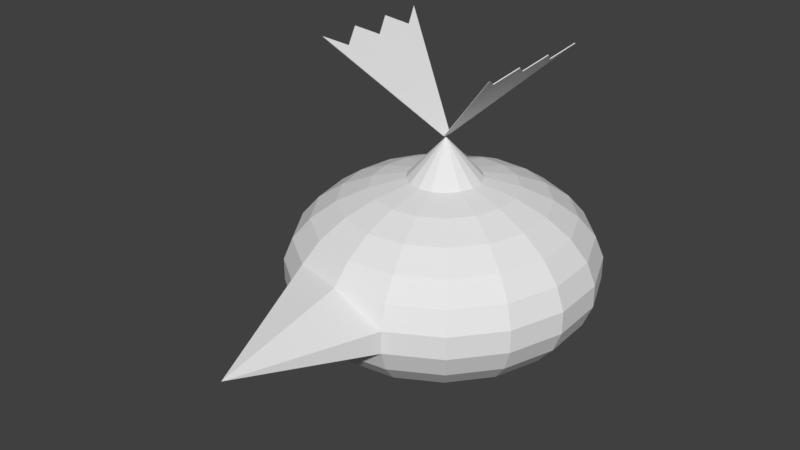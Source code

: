 # Source: Blorp.blend  (saved by Blender 2.77.0; exported with 4.5.12 LTS)
import bpy
from mathutils import Matrix  # noqa: F401  (used for matrix-valued properties, if any)

bpy.ops.wm.read_factory_settings(use_empty=True)
scene = bpy.context.scene
scene.name = 'Scene'

# ---- collections
col_collection_1 = bpy.data.collections.new('Collection 1'); scene.collection.children.link(col_collection_1)

# ---- images (referenced by path relative to the original .blend; pixels are not part of the script)
import os
ASSET_DIR = os.environ.get("B2B_ASSET_DIR", "")  # directory of the original .blend (textures are referenced by path, not embedded)
HERE = os.path.dirname(os.path.abspath(__file__))  # packed textures are extracted next to this script under _unpacked/

def load_image(name, relpath, width, height, colorspace="sRGB"):
    """Load a texture the original file referenced (path relative to the .blend, or extracted next to this script)."""
    p = next((c for c in (os.path.join(HERE, relpath), os.path.join(ASSET_DIR, relpath)) if relpath and os.path.exists(c)), "")
    if p:
        img = bpy.data.images.load(p, check_existing=True)
        img.name = name
    else:  # same state as the original file: an image datablock whose file is absent (Cycles renders it pink)
        img = bpy.data.images.new(name, width, height)
        img.source = "FILE"
        img.filepath = "//" + (relpath or name)
    img.colorspace_settings.name = colorspace
    return img
img_blorptexture = load_image('BlorpTexture', 'BlorpTexture.png', 1024, 1024, 'sRGB')

# ---- materials (node trees are filled in below, after node groups)
mat_blorp = bpy.data.materials.new('Blorp')
mat_blorp.alpha_threshold = 0.0
mat_blorp.roughness = 0.5

# ---- material node trees
mat_blorp.use_nodes = True; mat_blorp.node_tree.nodes.clear()
_N = mat_blorp.node_tree.nodes; _L = mat_blorp.node_tree.links
n0 = _N.new('ShaderNodeOutputMaterial'); n0.name = 'Material Output'; n0.location = (300, 300)
n1 = _N.new('ShaderNodeBsdfDiffuse'); n1.name = 'Diffuse BSDF'; n1.location = (10, 300)
n2 = _N.new('ShaderNodeTexImage'); n2.name = 'Image Texture'; n2.location = (-189, 359)
n2.width = 140
n2.image = img_blorptexture
_L.new(n1.outputs[0], n0.inputs[0])
n0.is_active_output = True

# ---- world
world_world = bpy.data.worlds.new('World'); scene.world = world_world
world_world.color = (0.05088, 0.05088, 0.05088)
world_world.use_sun_shadow = False
world_world.sun_shadow_jitter_overblur = 0.0
world_world.cycles.sampling_method = 'MANUAL'

# ---- meshes
me_sphere_002 = bpy.data.meshes.new('Sphere.002')
me_sphere_002.from_pydata([(6.792e-06, -0.005685, -0.002316), (6.792e-06, -0.005685, -6.199e-05), (6.792e-06, 0.02331, -0.002316), (6.792e-06, 0.02331, -6.199e-05), (0.4066, -0.1981, -0.002316), (0.4066, -0.1981, -6.199e-05), (0.4066, 0.2072, -0.002316), (0.4066, 0.2072, -6.199e-05), (0.3566, 0.1397, -6.199e-05), (0.4066, 0.07214, -6.199e-05), (0.3566, 0.004594, -6.199e-05), (0.4066, -0.06295, -6.199e-05), (0.3566, -0.1305, -6.199e-05), (0.3566, -0.1305, -0.002316), (0.4066, -0.06295, -0.002316), (0.3566, 0.004594, -0.002316), (0.4066, 0.07214, -0.002316), (0.3566, 0.1397, -0.002316)], [], [(1, 3, 2, 0), (3, 7, 6, 2), (5, 1, 0, 4), (0, 2, 6, 17, 16, 15, 14, 13, 4), (5, 12, 11, 10, 9, 8, 7, 3, 1), (17, 6, 7, 8), (16, 17, 8, 9), (15, 16, 9, 10), (14, 15, 10, 11), (13, 14, 11, 12), (4, 13, 12, 5)])
_uv = me_sphere_002.uv_layers.new(name='UVMap')
_uv.uv.foreach_set('vector', [0.5402, 0.7165, 0.5402, 0.7298, 0.5391, 0.7298, 0.5391, 0.7165, 0.9453, 0.5607, 0.9453, 0.3781, 0.9465, 0.3781, 0.9465, 0.5607, 0.9432, 0.5831, 0.9432, 0.3782, 0.9442, 0.3781, 0.9442, 0.583, 0.8683, 0.7299, 0.8831, 0.7299, 0.9767, 0.9162, 0.9423, 0.8933, 0.9079, 0.9162, 0.8735, 0.8933, 0.8392, 0.9162, 0.8048, 0.8933, 0.7704, 0.9162, 0.7704, 0.9256, 0.736, 0.9027, 0.7016, 0.9256, 0.6673, 0.9027, 0.6329, 0.9256, 0.5985, 0.9027, 0.5641, 0.9256, 0.6577, 0.7394, 0.6725, 0.7394, 0.5356, 0.7165, 0.5356, 0.7536, 0.5345, 0.7536, 0.5345, 0.7165, 0.5391, 0.7165, 0.5391, 0.7407, 0.5379, 0.7407, 0.5379, 0.7165, 0.5345, 0.7165, 0.5345, 0.7536, 0.5333, 0.7536, 0.5333, 0.7165, 0.5368, 0.7165, 0.5368, 0.7407, 0.5356, 0.7407, 0.5356, 0.7165, 0.5333, 0.7165, 0.5333, 0.7536, 0.5322, 0.7536, 0.5322, 0.7165, 0.5368, 0.7407, 0.5368, 0.7165, 0.5379, 0.7165, 0.5379, 0.7407])
me_sphere_002.materials.append(mat_blorp)
me_sphere_002.use_remesh_preserve_volume = False
me_sphere_002.use_remesh_preserve_attributes = False
me_sphere_002.use_mirror_vertex_groups = False
me_sphere_002.update()
me_sphere_001 = bpy.data.meshes.new('Sphere.001')
me_sphere_001.from_pydata([(-0.0004238, -0.005685, -6.199e-05), (-0.0004238, -0.005685, -0.002316), (-0.0004238, 0.02331, -6.199e-05), (-0.0004238, 0.02331, -0.002316), (-0.4071, -0.1981, -6.199e-05), (-0.4071, -0.1981, -0.002316), (-0.4071, 0.2072, -6.199e-05), (-0.4071, 0.2072, -0.002316), (-0.357, 0.1397, -0.002316), (-0.4071, 0.07214, -0.002316), (-0.357, 0.004594, -0.002316), (-0.4071, -0.06295, -0.002316), (-0.357, -0.1305, -0.002316), (-0.357, -0.1305, -6.199e-05), (-0.4071, -0.06295, -6.199e-05), (-0.357, 0.004594, -6.199e-05), (-0.4071, 0.07214, -6.199e-05), (-0.357, 0.1397, -6.199e-05)], [], [(1, 3, 2, 0), (3, 7, 6, 2), (5, 1, 0, 4), (0, 2, 6, 17, 16, 15, 14, 13, 4), (5, 12, 11, 10, 9, 8, 7, 3, 1), (17, 6, 7, 8), (16, 17, 8, 9), (15, 16, 9, 10), (14, 15, 10, 11), (13, 14, 11, 12), (4, 13, 12, 5)])
_uv = me_sphere_001.uv_layers.new(name='UVMap')
_uv.uv.foreach_set('vector', [0.9432, 0.7173, 0.9432, 0.7297, 0.942, 0.7297, 0.942, 0.7173, 0.9432, 0.3781, 0.9432, 0.5677, 0.942, 0.5677, 0.942, 0.3781, 0.9432, 0.5677, 0.9432, 0.7173, 0.942, 0.7173, 0.942, 0.5677, 0.3042, 0.6018, 0.3189, 0.6018, 0.4125, 0.788, 0.3782, 0.7651, 0.3438, 0.788, 0.3094, 0.7651, 0.275, 0.788, 0.2407, 0.7651, 0.2063, 0.788, 0.2063, 0.788, 0.1719, 0.7651, 0.1375, 0.788, 0.1031, 0.7651, 0.06876, 0.788, 0.03438, 0.7651, 0.0, 0.788, 0.09361, 0.6018, 0.1084, 0.6018, 0.9442, 0.4083, 0.9442, 0.3781, 0.9453, 0.3781, 0.9453, 0.4083, 0.9442, 0.44, 0.9442, 0.4083, 0.9453, 0.4083, 0.9453, 0.44, 0.9442, 0.4702, 0.9442, 0.44, 0.9453, 0.44, 0.9453, 0.4702, 0.9442, 0.5018, 0.9442, 0.4702, 0.9453, 0.4702, 0.9453, 0.5018, 0.9442, 0.532, 0.9442, 0.5018, 0.9453, 0.5018, 0.9453, 0.532, 0.9442, 0.5637, 0.9442, 0.532, 0.9453, 0.532, 0.9453, 0.5637])
me_sphere_001.materials.append(mat_blorp)
me_sphere_001.use_remesh_preserve_volume = False
me_sphere_001.use_remesh_preserve_attributes = False
me_sphere_001.use_mirror_vertex_groups = False
me_sphere_001.update()
me_sphere = bpy.data.meshes.new('Sphere')
me_sphere.from_pydata([(-0.116, -0.002244, 0.2819), (-0.3986, -0.01483, 0.1623), (-0.4529, -0.01725, 0.09899), (-0.4529, -0.01725, -0.1115), (-0.3986, -0.01483, -0.1748), (-0.2251, -0.007105, -0.269), (-0.116, -0.002244, -0.2944), (-0.1099, 0.04129, 0.2819), (-0.2134, 0.07743, 0.2565), (-0.3045, 0.1092, 0.2159), (-0.3779, 0.1349, 0.1623), (-0.4293, 0.1528, 0.09899), (-0.4558, 0.1621, 0.02952), (-0.4558, 0.1621, -0.04202), (-0.4293, 0.1528, -0.1115), (-0.3779, 0.1349, -0.1748), (-0.3045, 0.1092, -0.2284), (-0.2134, 0.07743, -0.269), (-0.1099, 0.04129, -0.2944), (-7.38e-05, 0.002916, -0.303), (-0.08909, 0.07964, 0.2819), (-0.1729, 0.1519, 0.2565), (-0.2467, 0.2155, 0.2159), (-0.3062, 0.2668, 0.1623), (-0.3479, 0.3027, 0.09899), (-0.3693, 0.3212, 0.02952), (-0.3693, 0.3212, -0.04202), (-0.3479, 0.3027, -0.1115), (-0.3062, 0.2668, -0.1748), (-0.2467, 0.2155, -0.2284), (-0.1729, 0.1519, -0.269), (-0.08909, 0.07964, -0.2944), (-0.05621, 0.1076, 0.2819), (-0.1091, 0.2063, 0.2565), (-0.1556, 0.2931, 0.2159), (-0.1931, 0.363, 0.1623), (-0.2194, 0.412, 0.09899), (-0.2329, 0.4373, 0.02952), (-0.2329, 0.4373, -0.04202), (-0.2194, 0.412, -0.1115), (-0.1931, 0.363, -0.1748), (-0.1556, 0.2931, -0.2284), (-0.1091, 0.2063, -0.269), (-0.05621, 0.1076, -0.2944), (-0.01575, 0.1215, 0.2819), (-0.03051, 0.2331, 0.2565), (-0.04351, 0.3314, 0.2159), (-0.05398, 0.4106, 0.1623), (-0.06131, 0.4661, 0.09899), (-0.06509, 0.4947, 0.02952), (-0.06509, 0.4947, -0.04202), (-0.06131, 0.4661, -0.1115), (-0.05398, 0.4106, -0.1748), (-0.04351, 0.3314, -0.2284), (-0.03051, 0.2331, -0.269), (-0.01575, 0.1215, -0.2944), (0.02683, 0.1193, 0.2819), (0.05217, 0.2289, 0.2565), (0.07447, 0.3254, 0.2159), (0.09244, 0.4032, 0.1623), (0.105, 0.4577, 0.09899), (0.1115, 0.4857, 0.02952), (0.1115, 0.4857, -0.04202), (0.105, 0.4577, -0.1115), (0.09244, 0.4032, -0.1748), (0.07447, 0.3254, -0.2284), (0.05217, 0.2289, -0.269), (0.02683, 0.1193, -0.2944), (0.06577, 0.1014, 0.2819), (0.1278, 0.1942, 0.2565), (0.1824, 0.2759, 0.2159), (0.2264, 0.3417, 0.1623), (0.2572, 0.3878, 0.09899), (0.2731, 0.4115, 0.02952), (0.2731, 0.4115, -0.04202), (0.2572, 0.3878, -0.1115), (0.2264, 0.3417, -0.1748), (0.1824, 0.2759, -0.2284), (0.1278, 0.1942, -0.269), (0.06577, 0.1014, -0.2944), (0.09582, 0.07024, 0.2819), (0.1861, 0.1336, 0.2565), (0.2657, 0.1895, 0.2159), (0.3297, 0.2344, 0.1623), (0.3746, 0.2659, 0.09899), (0.3977, 0.2822, 0.02952), (0.3977, 0.2822, -0.04202), (0.3746, 0.2659, -0.1115), (0.3297, 0.2344, -0.1748), (0.2657, 0.1895, -0.2284), (0.1861, 0.1336, -0.269), (0.09582, 0.07024, -0.2944), (0.1129, 0.02995, 0.2819), (0.2194, 0.05542, 0.2565), (0.313, 0.07784, 0.2159), (0.3885, 0.0959, 0.1623), (0.4414, 0.1086, 0.09899), (0.4687, 0.1151, 0.02952), (0.4687, 0.1151, -0.04202), (0.4414, 0.1086, -0.1115), (0.3885, 0.0959, -0.1748), (0.313, 0.07784, -0.2284), (0.2194, 0.05542, -0.269), (0.1129, 0.02995, -0.2944), (0.1148, -0.01398, 0.2819), (0.2229, -0.02989, 0.2565), (0.3181, -0.0439, 0.2159), (0.3948, -0.05518, 0.1623), (0.4486, -0.06309, 0.09899), (0.4763, -0.06716, 0.02952), (0.4763, -0.06716, -0.04202), (0.4486, -0.06309, -0.1115), (0.3948, -0.05518, -0.1748), (0.3181, -0.0439, -0.2284), (0.2229, -0.02989, -0.269), (0.1148, -0.01398, -0.2944), (0.1011, -0.05563, 0.2819), (0.1964, -0.1108, 0.2565), (0.2802, -0.1593, 0.2159), (0.3478, -0.1984, 0.1623), (0.3952, -0.2258, 0.09899), (0.4196, -0.2399, 0.02952), (0.4196, -0.2399, -0.04202), (0.3952, -0.2258, -0.1115), (0.3478, -0.1984, -0.1748), (0.2802, -0.1593, -0.2284), (0.1964, -0.1108, -0.269), (0.1011, -0.05563, -0.2944), (0.07376, -0.08937, 0.2819), (0.1433, -0.1763, 0.2565), (0.2045, -0.2528, 0.2159), (0.2538, -0.3145, 0.1623), (0.2884, -0.3577, 0.09899), (0.3062, -0.3799, 0.02952), (0.3062, -0.3799, -0.04202), (0.2884, -0.3577, -0.1115), (0.2538, -0.3145, -0.1748), (0.2045, -0.2528, -0.2284), (0.1433, -0.1763, -0.269), (0.07376, -0.08937, -0.2944), (0.03645, -0.1107, 0.2819), (0.07086, -0.2176, 0.2565), (0.1011, -0.3118, 0.2159), (0.1255, -0.3876, 0.1623), (0.1426, -0.4408, 0.09899), (0.1514, -0.4682, 0.02952), (0.1514, -0.4682, -0.04202), (0.1426, -0.4408, -0.1115), (0.1255, -0.3876, -0.1748), (0.1011, -0.3118, -0.2284), (0.07086, -0.2176, -0.269), (0.03645, -0.1107, -0.2944), (-0.005786, -0.1166, 0.2819), (-0.01117, -0.2292, 0.2565), (-0.0159, -0.3282, 0.2159), (-0.01972, -0.4081, 0.1623), (-0.02239, -0.464, 0.09899), (-0.006635, -0.9023, 0.02952), (-0.02377, -0.4928, -0.04202), (-0.02239, -0.464, -0.1115), (-0.01972, -0.4081, -0.1748), (-0.0159, -0.3282, -0.2284), (-0.01117, -0.2292, -0.269), (-0.005786, -0.1166, -0.2944), (-0.04725, -0.1064, 0.2819), (-0.09169, -0.2094, 0.2565), (-0.1308, -0.3, 0.2159), (-0.1623, -0.373, 0.1623), (-0.1844, -0.4242, 0.09899), (-0.1958, -0.4505, 0.02952), (-0.1958, -0.4505, -0.04202), (-0.1844, -0.4242, -0.1115), (-0.1623, -0.373, -0.1748), (-0.1308, -0.3, -0.2284), (-0.09169, -0.2094, -0.269), (-0.04725, -0.1064, -0.2944), (-0.08235, -0.08144, 0.2819), (-0.1598, -0.1609, 0.2565), (-0.228, -0.2308, 0.2159), (-0.283, -0.2872, 0.1623), (-0.3215, -0.3266, 0.09899), (-0.3414, -0.347, 0.02952), (-0.3414, -0.347, -0.04202), (-0.3215, -0.3266, -0.1115), (-0.283, -0.2872, -0.1748), (-0.228, -0.2308, -0.2284), (-0.1598, -0.1609, -0.269), (-0.08235, -0.08144, -0.2944), (-7.394e-05, 0.002916, 0.4087), (-0.1063, -0.04508, 0.2819), (-0.2064, -0.09029, 0.2565), (-0.2945, -0.1301, 0.2159), (-0.3655, -0.1621, 0.1623), (-0.4152, -0.1846, 0.09899), (-0.4408, -0.1962, 0.02952), (-0.4408, -0.1962, -0.04202), (-0.4152, -0.1846, -0.1115), (-0.3655, -0.1621, -0.1748), (-0.2945, -0.1301, -0.2284), (-0.2064, -0.09029, -0.269), (-0.1063, -0.04508, -0.2944), (-0.2251, -0.007105, 0.2565), (-0.3212, -0.01138, 0.2159), (-0.4808, -0.01849, 0.02952), (-0.4808, -0.01849, -0.04202), (-0.3212, -0.01138, -0.2284), (0.007159, -0.04781, 0.2867), (0.007159, -0.04781, 0.2978), (-0.008123, -0.04781, 0.2978), (-0.008123, -0.04781, 0.2867)], [(206, 207), (208, 209)], [(204, 203, 12, 13), (3, 204, 13, 14), (0, 188, 7), (4, 3, 14, 15), (201, 0, 7, 8), (205, 4, 15, 16), (202, 201, 8, 9), (5, 205, 16, 17), (1, 202, 9, 10), (6, 5, 17, 18), (2, 1, 10, 11), (19, 6, 18), (203, 2, 11, 12), (15, 14, 27, 28), (8, 7, 20, 21), (16, 15, 28, 29), (9, 8, 21, 22), (17, 16, 29, 30), (10, 9, 22, 23), (18, 17, 30, 31), (11, 10, 23, 24), (19, 18, 31), (12, 11, 24, 25), (13, 12, 25, 26), (14, 13, 26, 27), (7, 188, 20), (23, 22, 34, 35), (31, 30, 42, 43), (24, 23, 35, 36), (19, 31, 43), (25, 24, 36, 37), (26, 25, 37, 38), (27, 26, 38, 39), (20, 188, 32), (28, 27, 39, 40), (21, 20, 32, 33), (29, 28, 40, 41), (22, 21, 33, 34), (30, 29, 41, 42), (38, 37, 49, 50), (39, 38, 50, 51), (32, 188, 44), (40, 39, 51, 52), (33, 32, 44, 45), (41, 40, 52, 53), (34, 33, 45, 46), (42, 41, 53, 54), (35, 34, 46, 47), (43, 42, 54, 55), (36, 35, 47, 48), (19, 43, 55), (37, 36, 48, 49), (52, 51, 63, 64), (45, 44, 56, 57), (53, 52, 64, 65), (46, 45, 57, 58), (54, 53, 65, 66), (47, 46, 58, 59), (55, 54, 66, 67), (48, 47, 59, 60), (19, 55, 67), (49, 48, 60, 61), (50, 49, 61, 62), (51, 50, 62, 63), (44, 188, 56), (67, 66, 78, 79), (60, 59, 71, 72), (19, 67, 79), (61, 60, 72, 73), (62, 61, 73, 74), (63, 62, 74, 75), (56, 188, 68), (64, 63, 75, 76), (57, 56, 68, 69), (65, 64, 76, 77), (58, 57, 69, 70), (66, 65, 77, 78), (59, 58, 70, 71), (74, 73, 85, 86), (75, 74, 86, 87), (68, 188, 80), (76, 75, 87, 88), (69, 68, 80, 81), (77, 76, 88, 89), (70, 69, 81, 82), (78, 77, 89, 90), (71, 70, 82, 83), (79, 78, 90, 91), (72, 71, 83, 84), (19, 79, 91), (73, 72, 84, 85), (81, 80, 92, 93), (89, 88, 100, 101), (82, 81, 93, 94), (90, 89, 101, 102), (83, 82, 94, 95), (91, 90, 102, 103), (84, 83, 95, 96), (19, 91, 103), (85, 84, 96, 97), (86, 85, 97, 98), (87, 86, 98, 99), (80, 188, 92), (88, 87, 99, 100), (103, 102, 114, 115), (96, 95, 107, 108), (19, 103, 115), (97, 96, 108, 109), (98, 97, 109, 110), (99, 98, 110, 111), (92, 188, 104), (100, 99, 111, 112), (93, 92, 104, 105), (101, 100, 112, 113), (94, 93, 105, 106), (102, 101, 113, 114), (95, 94, 106, 107), (111, 110, 122, 123), (104, 188, 116), (112, 111, 123, 124), (105, 104, 116, 117), (113, 112, 124, 125), (106, 105, 117, 118), (114, 113, 125, 126), (107, 106, 118, 119), (115, 114, 126, 127), (108, 107, 119, 120), (19, 115, 127), (109, 108, 120, 121), (110, 109, 121, 122), (125, 124, 136, 137), (118, 117, 129, 130), (126, 125, 137, 138), (119, 118, 130, 131), (127, 126, 138, 139), (120, 119, 131, 132), (19, 127, 139), (121, 120, 132, 133), (122, 121, 133, 134), (123, 122, 134, 135), (116, 188, 128), (124, 123, 135, 136), (117, 116, 128, 129), (132, 131, 143, 144), (19, 139, 151), (133, 132, 144, 145), (134, 133, 145, 146), (135, 134, 146, 147), (128, 188, 140), (136, 135, 147, 148), (129, 128, 140, 141), (137, 136, 148, 149), (130, 129, 141, 142), (138, 137, 149, 150), (131, 130, 142, 143), (139, 138, 150, 151), (147, 146, 158, 159), (140, 188, 152), (148, 147, 159, 160), (141, 140, 152, 153), (149, 148, 160, 161), (142, 141, 153, 154), (150, 149, 161, 162), (143, 142, 154, 155), (151, 150, 162, 163), (144, 143, 155, 156), (19, 151, 163), (145, 144, 156, 157), (146, 145, 157, 158), (154, 153, 165, 166), (162, 161, 173, 174), (155, 154, 166, 167), (163, 162, 174, 175), (156, 155, 167, 168), (19, 163, 175), (157, 156, 168, 169), (158, 157, 169, 170), (159, 158, 170, 171), (152, 188, 164), (160, 159, 171, 172), (153, 152, 164, 165), (161, 160, 172, 173), (19, 175, 187), (169, 168, 180, 181), (170, 169, 181, 182), (171, 170, 182, 183), (164, 188, 176), (172, 171, 183, 184), (165, 164, 176, 177), (173, 172, 184, 185), (166, 165, 177, 178), (174, 173, 185, 186), (167, 166, 178, 179), (175, 174, 186, 187), (168, 167, 179, 180), (183, 182, 195, 196), (176, 188, 189), (184, 183, 196, 197), (177, 176, 189, 190), (185, 184, 197, 198), (178, 177, 190, 191), (186, 185, 198, 199), (179, 178, 191, 192), (187, 186, 199, 200), (180, 179, 192, 193), (19, 187, 200), (181, 180, 193, 194), (182, 181, 194, 195), (199, 198, 205, 5), (192, 191, 202, 1), (200, 199, 5, 6), (193, 192, 1, 2), (19, 200, 6), (194, 193, 2, 203), (195, 194, 203, 204), (196, 195, 204, 3), (189, 188, 0), (197, 196, 3, 4), (190, 189, 0, 201), (198, 197, 4, 205), (191, 190, 201, 202)])
_uv = me_sphere.uv_layers.new(name='UVMap')
_uv.uv.foreach_set('vector', [0.896, 0.1483, 0.9324, 0.1483, 0.9324, 0.2314, 0.896, 0.2314, 0.8606, 0.1493, 0.896, 0.1483, 0.896, 0.2314, 0.8606, 0.2275, 0.85, 0.3635, 0.8545, 0.3055, 0.8723, 0.3635, 0.8284, 0.1512, 0.8606, 0.1493, 0.8606, 0.2275, 0.8284, 0.2201, 0.1031, 0.3682, 0.1558, 0.3842, 0.1527, 0.4041, 0.09702, 0.4069, 0.7896, 0.1614, 0.8284, 0.1547, 0.8284, 0.2239, 0.7896, 0.2171, 0.05678, 0.3539, 0.1031, 0.3682, 0.09702, 0.4069, 0.04806, 0.4091, 0.7415, 0.1695, 0.7896, 0.1614, 0.7896, 0.2171, 0.7415, 0.2086, 0.01946, 0.3423, 0.05678, 0.3539, 0.04806, 0.4091, 0.008653, 0.4109, 0.6868, 0.1787, 0.7415, 0.1695, 0.7415, 0.2086, 0.6868, 0.1988, 0.9678, 0.1493, 1.0, 0.1512, 1.0, 0.2201, 0.9678, 0.2275, 0.6287, 0.1884, 0.6868, 0.1787, 0.6868, 0.1988, 0.9324, 0.1483, 0.9678, 0.1493, 0.9678, 0.2275, 0.9324, 0.2314, 0.8284, 0.2201, 0.8606, 0.2275, 0.8606, 0.2973, 0.8284, 0.2815, 0.09702, 0.4069, 0.1527, 0.4041, 0.1575, 0.4237, 0.1064, 0.4448, 0.7896, 0.2171, 0.8284, 0.2239, 0.8014, 0.2882, 0.7679, 0.269, 0.04806, 0.4091, 0.09702, 0.4069, 0.1064, 0.4448, 0.06149, 0.4632, 0.7415, 0.2086, 0.7896, 0.2171, 0.7679, 0.269, 0.7263, 0.2449, 0.008653, 0.4109, 0.04806, 0.4091, 0.06149, 0.4632, 0.02531, 0.478, 0.6868, 0.1988, 0.7415, 0.2086, 0.7263, 0.2449, 0.679, 0.2176, 0.9678, 0.2275, 1.0, 0.2201, 1.0, 0.2815, 0.9678, 0.2973, 0.6287, 0.1884, 0.6868, 0.1988, 0.679, 0.2176, 0.9324, 0.2314, 0.9678, 0.2275, 0.9678, 0.2973, 0.9324, 0.3055, 0.896, 0.2314, 0.9324, 0.2314, 0.9324, 0.3055, 0.896, 0.3055, 0.8606, 0.2275, 0.896, 0.2314, 0.896, 0.3055, 0.8606, 0.2973, 0.1527, 0.4041, 0.2116, 0.4019, 0.1575, 0.4237, 0.02531, 0.478, 0.06149, 0.4632, 0.09522, 0.5088, 0.06718, 0.5346, 0.679, 0.2176, 0.7263, 0.2449, 0.6979, 0.2736, 0.6643, 0.2323, 0.0, 0.4881, 0.02531, 0.478, 0.06718, 0.5346, 0.04757, 0.5525, 0.6287, 0.1884, 0.679, 0.2176, 0.6643, 0.2323, 0.838, 0.7299, 0.8026, 0.7198, 0.8026, 0.663, 0.838, 0.6697, 0.8744, 0.7299, 0.838, 0.7299, 0.838, 0.6697, 0.8744, 0.6697, 0.9098, 0.7198, 0.8744, 0.7299, 0.8744, 0.6697, 0.9098, 0.663, 0.1575, 0.4237, 0.2116, 0.4019, 0.1697, 0.4401, 0.8014, 0.2882, 0.8249, 0.3016, 0.7677, 0.3592, 0.7511, 0.339, 0.1064, 0.4448, 0.1575, 0.4237, 0.1697, 0.4401, 0.1301, 0.4767, 0.7679, 0.269, 0.8014, 0.2882, 0.7511, 0.339, 0.7274, 0.3099, 0.06149, 0.4632, 0.1064, 0.4448, 0.1301, 0.4767, 0.09522, 0.5088, 0.7263, 0.2449, 0.7679, 0.269, 0.7274, 0.3099, 0.6979, 0.2736, 0.8744, 0.6697, 0.838, 0.6697, 0.838, 0.594, 0.8744, 0.594, 0.9098, 0.663, 0.8744, 0.6697, 0.8744, 0.594, 0.9098, 0.5917, 0.47, 0.7745, 0.5008, 0.7165, 0.4903, 0.7745, 0.942, 0.6501, 0.9098, 0.663, 0.9098, 0.5917, 0.942, 0.5873, 0.1301, 0.4767, 0.1697, 0.4401, 0.1876, 0.4513, 0.1648, 0.4985, 0.7274, 0.3099, 0.7511, 0.339, 0.6843, 0.3693, 0.6735, 0.3343, 0.09522, 0.5088, 0.1301, 0.4767, 0.1648, 0.4985, 0.1447, 0.5399, 0.6979, 0.2736, 0.7274, 0.3099, 0.6735, 0.3343, 0.6601, 0.2907, 0.06718, 0.5346, 0.09522, 0.5088, 0.1447, 0.5399, 0.1286, 0.5731, 0.6643, 0.2323, 0.6979, 0.2736, 0.6601, 0.2907, 0.6449, 0.2411, 0.8026, 0.663, 0.7704, 0.6501, 0.7704, 0.5873, 0.8026, 0.5917, 0.6287, 0.1884, 0.6643, 0.2323, 0.6449, 0.2411, 0.838, 0.6697, 0.8026, 0.663, 0.8026, 0.5917, 0.838, 0.594, 0.942, 0.5873, 0.9098, 0.5917, 0.9098, 0.5154, 0.942, 0.5201, 0.1648, 0.4985, 0.1876, 0.4513, 0.2087, 0.4557, 0.2058, 0.507, 0.6735, 0.3343, 0.6843, 0.3693, 0.6099, 0.3751, 0.6136, 0.339, 0.1447, 0.5399, 0.1648, 0.4985, 0.2058, 0.507, 0.2033, 0.5521, 0.6601, 0.2907, 0.6735, 0.3343, 0.6136, 0.339, 0.6181, 0.294, 0.1286, 0.5731, 0.1447, 0.5399, 0.2033, 0.5521, 0.2013, 0.5882, 0.6449, 0.2411, 0.6601, 0.2907, 0.6181, 0.294, 0.6233, 0.2428, 0.8026, 0.5917, 0.7704, 0.5873, 0.7704, 0.5201, 0.8026, 0.5154, 0.6287, 0.1884, 0.6449, 0.2411, 0.6233, 0.2428, 0.838, 0.594, 0.8026, 0.5917, 0.8026, 0.5154, 0.838, 0.513, 0.8744, 0.594, 0.838, 0.594, 0.838, 0.513, 0.8744, 0.513, 0.9098, 0.5917, 0.8744, 0.594, 0.8744, 0.513, 0.9098, 0.5154, 0.4903, 0.7745, 0.5008, 0.7165, 0.512, 0.7745, 0.6233, 0.2428, 0.6181, 0.294, 0.5776, 0.283, 0.6024, 0.2372, 0.8026, 0.5154, 0.7704, 0.5201, 0.7704, 0.4577, 0.8026, 0.4445, 0.6287, 0.1884, 0.6233, 0.2428, 0.6024, 0.2372, 0.838, 0.513, 0.8026, 0.5154, 0.8026, 0.4445, 0.838, 0.4376, 0.8744, 0.513, 0.838, 0.513, 0.838, 0.4376, 0.8744, 0.4376, 0.9098, 0.5154, 0.8744, 0.513, 0.8744, 0.4376, 0.9098, 0.4445, 0.512, 0.7745, 0.5008, 0.7165, 0.5322, 0.7745, 0.942, 0.5201, 0.9098, 0.5154, 0.9098, 0.4445, 0.942, 0.4577, 0.2058, 0.507, 0.2087, 0.4557, 0.2303, 0.4527, 0.2477, 0.5012, 0.6136, 0.339, 0.6099, 0.3751, 0.5381, 0.3556, 0.5557, 0.3233, 0.2033, 0.5521, 0.2058, 0.507, 0.2477, 0.5012, 0.263, 0.5438, 0.6181, 0.294, 0.6136, 0.339, 0.5557, 0.3233, 0.5776, 0.283, 0.2013, 0.5882, 0.2033, 0.5521, 0.263, 0.5438, 0.2755, 0.578, 0.8744, 0.4376, 0.838, 0.4376, 0.838, 0.3781, 0.8744, 0.3781, 0.9098, 0.4445, 0.8744, 0.4376, 0.8744, 0.3781, 0.9098, 0.3884, 0.2303, 0.4527, 0.2116, 0.4019, 0.2493, 0.4428, 0.5381, 0.3556, 0.5258, 0.3781, 0.4581, 0.3302, 0.4785, 0.3134, 0.2477, 0.5012, 0.2303, 0.4527, 0.2493, 0.4428, 0.2847, 0.4819, 0.5557, 0.3233, 0.5381, 0.3556, 0.4785, 0.3134, 0.5077, 0.2893, 0.263, 0.5438, 0.2477, 0.5012, 0.2847, 0.4819, 0.3159, 0.5162, 0.5776, 0.283, 0.5557, 0.3233, 0.5077, 0.2893, 0.5439, 0.2592, 0.2755, 0.578, 0.263, 0.5438, 0.3159, 0.5162, 0.341, 0.5438, 0.6024, 0.2372, 0.5776, 0.283, 0.5439, 0.2592, 0.5851, 0.2249, 0.2842, 0.6018, 0.2755, 0.578, 0.341, 0.5438, 0.3587, 0.5629, 0.6287, 0.1884, 0.6024, 0.2372, 0.5851, 0.2249, 0.838, 0.4376, 0.8026, 0.4445, 0.8026, 0.3884, 0.838, 0.3781, 0.2847, 0.4819, 0.2493, 0.4428, 0.2633, 0.4272, 0.3119, 0.4517, 0.5077, 0.2893, 0.4785, 0.3134, 0.4392, 0.2543, 0.4761, 0.2416, 0.3159, 0.5162, 0.2847, 0.4819, 0.3119, 0.4517, 0.3547, 0.4731, 0.5439, 0.2592, 0.5077, 0.2893, 0.4761, 0.2416, 0.5217, 0.2258, 0.341, 0.5438, 0.3159, 0.5162, 0.3547, 0.4731, 0.3892, 0.4902, 0.5851, 0.2249, 0.5439, 0.2592, 0.5217, 0.2258, 0.5736, 0.2077, 0.3587, 0.5629, 0.341, 0.5438, 0.3892, 0.4902, 0.4134, 0.502, 0.6287, 0.1884, 0.5851, 0.2249, 0.5736, 0.2077, 0.6664, 0.7394, 0.631, 0.7286, 0.631, 0.6725, 0.6664, 0.6798, 0.7028, 0.7394, 0.6664, 0.7394, 0.6664, 0.6798, 0.7028, 0.6798, 0.7381, 0.7286, 0.7028, 0.7394, 0.7028, 0.6798, 0.7381, 0.6725, 0.2493, 0.4428, 0.2116, 0.4019, 0.2633, 0.4272, 0.4785, 0.3134, 0.4581, 0.3302, 0.4134, 0.263, 0.4392, 0.2543, 0.5736, 0.2077, 0.5217, 0.2258, 0.514, 0.1873, 0.5697, 0.1879, 0.631, 0.6725, 0.5988, 0.6583, 0.5988, 0.5949, 0.631, 0.6004, 0.6287, 0.1884, 0.5736, 0.2077, 0.5697, 0.1879, 0.6664, 0.6798, 0.631, 0.6725, 0.631, 0.6004, 0.6664, 0.6033, 0.7028, 0.6798, 0.6664, 0.6798, 0.6664, 0.6033, 0.7028, 0.6033, 0.7381, 0.6725, 0.7028, 0.6798, 0.7028, 0.6033, 0.7381, 0.6004, 0.47, 0.7165, 0.47, 0.782, 0.4518, 0.725, 0.7704, 0.6583, 0.7381, 0.6725, 0.7381, 0.6004, 0.7704, 0.5949, 0.3119, 0.4517, 0.2633, 0.4272, 0.2704, 0.4081, 0.3256, 0.4145, 0.4761, 0.2416, 0.4392, 0.2543, 0.4255, 0.1861, 0.465, 0.1867, 0.3547, 0.4731, 0.3119, 0.4517, 0.3256, 0.4145, 0.3742, 0.4201, 0.5217, 0.2258, 0.4761, 0.2416, 0.465, 0.1867, 0.514, 0.1873, 0.3892, 0.4902, 0.3547, 0.4731, 0.3742, 0.4201, 0.4134, 0.4244, 0.7381, 0.6004, 0.7028, 0.6033, 0.7028, 0.5201, 0.7381, 0.5221, 0.4518, 0.725, 0.47, 0.782, 0.4321, 0.7343, 0.7704, 0.5949, 0.7381, 0.6004, 0.7381, 0.5221, 0.7704, 0.5259, 0.3256, 0.4145, 0.2704, 0.4081, 0.2695, 0.388, 0.3239, 0.3756, 0.465, 0.1867, 0.4255, 0.1861, 0.4392, 0.1182, 0.4761, 0.132, 0.3742, 0.4201, 0.3256, 0.4145, 0.3239, 0.3756, 0.3718, 0.3645, 0.514, 0.1873, 0.465, 0.1867, 0.4761, 0.132, 0.5217, 0.1489, 0.4134, 0.4244, 0.3742, 0.4201, 0.3718, 0.3645, 0.4104, 0.3554, 0.5697, 0.1879, 0.514, 0.1873, 0.5217, 0.1489, 0.5736, 0.1681, 0.631, 0.6004, 0.5988, 0.5949, 0.5988, 0.5259, 0.631, 0.5221, 0.6287, 0.1884, 0.5697, 0.1879, 0.5736, 0.1681, 0.6664, 0.6033, 0.631, 0.6004, 0.631, 0.5221, 0.6664, 0.5201, 0.7028, 0.6033, 0.6664, 0.6033, 0.6664, 0.5201, 0.7028, 0.5201, 0.4761, 0.132, 0.4392, 0.1182, 0.4785, 0.05963, 0.5077, 0.08479, 0.3718, 0.3645, 0.3239, 0.3756, 0.3071, 0.34, 0.3478, 0.3138, 0.5217, 0.1489, 0.4761, 0.132, 0.5077, 0.08479, 0.5439, 0.1159, 0.4104, 0.3554, 0.3718, 0.3645, 0.3478, 0.3138, 0.3807, 0.2925, 0.5736, 0.1681, 0.5217, 0.1489, 0.5439, 0.1159, 0.5851, 0.1511, 0.631, 0.5221, 0.5988, 0.5259, 0.5988, 0.4608, 0.631, 0.4481, 0.6287, 0.1884, 0.5736, 0.1681, 0.5851, 0.1511, 0.6664, 0.5201, 0.631, 0.5221, 0.631, 0.4481, 0.6664, 0.4415, 0.7028, 0.5201, 0.6664, 0.5201, 0.6664, 0.4415, 0.7028, 0.4415, 0.7381, 0.5221, 0.7028, 0.5201, 0.7028, 0.4415, 0.7381, 0.4481, 0.4321, 0.7343, 0.47, 0.782, 0.4134, 0.7431, 0.7704, 0.5259, 0.7381, 0.5221, 0.7381, 0.4481, 0.7704, 0.4608, 0.3239, 0.3756, 0.2695, 0.388, 0.2609, 0.3697, 0.3071, 0.34, 0.4037, 0.2774, 0.3807, 0.2925, 0.3281, 0.2441, 0.344, 0.2225, 0.6287, 0.1884, 0.5851, 0.1511, 0.6024, 0.1391, 0.6664, 0.4415, 0.631, 0.4481, 0.631, 0.3884, 0.6664, 0.3781, 0.7028, 0.4415, 0.6664, 0.4415, 0.6664, 0.3781, 0.7028, 0.3781, 0.7381, 0.4481, 0.7028, 0.4415, 0.7028, 0.3781, 0.7381, 0.3884, 0.2609, 0.3697, 0.2116, 0.4019, 0.2456, 0.3557, 0.5988, 0.694, 0.564, 0.7165, 0.5354, 0.6663, 0.5736, 0.6498, 0.3071, 0.34, 0.2609, 0.3697, 0.2456, 0.3557, 0.2774, 0.3127, 0.5077, 0.08479, 0.4785, 0.05963, 0.5381, 0.01838, 0.5557, 0.05155, 0.3478, 0.3138, 0.3071, 0.34, 0.2774, 0.3127, 0.3055, 0.2748, 0.5439, 0.1159, 0.5077, 0.08479, 0.5557, 0.05155, 0.5776, 0.09258, 0.3807, 0.2925, 0.3478, 0.3138, 0.3055, 0.2748, 0.3281, 0.2441, 0.5851, 0.1511, 0.5439, 0.1159, 0.5776, 0.09258, 0.6024, 0.1391, 0.5354, 0.6663, 0.4986, 0.6753, 0.4789, 0.6034, 0.5168, 0.5986, 0.2456, 0.3557, 0.2116, 0.4019, 0.2257, 0.3477, 0.5736, 0.6498, 0.5354, 0.6663, 0.5168, 0.5986, 0.5572, 0.5902, 0.2774, 0.3127, 0.2456, 0.3557, 0.2257, 0.3477, 0.2389, 0.2973, 0.5557, 0.05155, 0.5381, 0.01838, 0.6099, 0.0, 0.6136, 0.03674, 0.3055, 0.2748, 0.2774, 0.3127, 0.2389, 0.2973, 0.2505, 0.2528, 0.5776, 0.09258, 0.5557, 0.05155, 0.6136, 0.03674, 0.6181, 0.0822, 0.3281, 0.2441, 0.3055, 0.2748, 0.2505, 0.2528, 0.2599, 0.2168, 0.6024, 0.1391, 0.5776, 0.09258, 0.6181, 0.0822, 0.6233, 0.1337, 0.344, 0.2225, 0.3281, 0.2441, 0.2599, 0.2168, 0.2665, 0.1915, 0.6287, 0.1884, 0.6024, 0.1391, 0.6233, 0.1337, 0.3523, 0.2111, 0.344, 0.2225, 0.2665, 0.1915, 0.3357, 0.0, 0.1692, 0.788, 0.1693, 0.7884, 0.1692, 1.0, 0.08964, 0.8261, 0.2505, 0.2528, 0.2389, 0.2973, 0.1967, 0.2959, 0.1903, 0.2508, 0.6181, 0.0822, 0.6136, 0.03674, 0.6735, 0.04235, 0.6601, 0.08614, 0.2599, 0.2168, 0.2505, 0.2528, 0.1903, 0.2508, 0.1852, 0.2143, 0.6233, 0.1337, 0.6181, 0.0822, 0.6601, 0.08614, 0.6449, 0.1358, 0.2665, 0.1915, 0.2599, 0.2168, 0.1852, 0.2143, 0.1817, 0.1886, 0.6287, 0.1884, 0.6233, 0.1337, 0.6449, 0.1358, 0.3357, 0.0, 0.2665, 0.1915, 0.1817, 0.1886, 0.1799, 0.1751, 0.08964, 0.8261, 0.1692, 1.0, 0.0001203, 0.8351, 0.0, 0.8348, 0.5168, 0.5986, 0.4789, 0.6034, 0.4725, 0.5227, 0.5107, 0.5226, 0.2257, 0.3477, 0.2116, 0.4019, 0.204, 0.347, 0.5572, 0.5902, 0.5168, 0.5986, 0.5107, 0.5226, 0.5519, 0.5233, 0.2389, 0.2973, 0.2257, 0.3477, 0.204, 0.347, 0.1967, 0.2959, 0.5978, 0.5789, 0.5572, 0.5902, 0.5519, 0.5233, 0.5936, 0.525, 0.6287, 0.1884, 0.6449, 0.1358, 0.6643, 0.1449, 0.4394, 0.5238, 0.4134, 0.5258, 0.4208, 0.4517, 0.4472, 0.4452, 0.4725, 0.5227, 0.4394, 0.5238, 0.4472, 0.4452, 0.4803, 0.4441, 0.5107, 0.5226, 0.4725, 0.5227, 0.4803, 0.4441, 0.5181, 0.4485, 0.204, 0.347, 0.2116, 0.4019, 0.1834, 0.3536, 0.5519, 0.5233, 0.5107, 0.5226, 0.5181, 0.4485, 0.5583, 0.4581, 0.1967, 0.2959, 0.204, 0.347, 0.1834, 0.3536, 0.1566, 0.3087, 0.5936, 0.525, 0.5519, 0.5233, 0.5583, 0.4581, 0.5988, 0.4724, 0.1903, 0.2508, 0.1967, 0.2959, 0.1566, 0.3087, 0.1331, 0.269, 0.6601, 0.08614, 0.6735, 0.04235, 0.7274, 0.06764, 0.6979, 0.1039, 0.1852, 0.2143, 0.1903, 0.2508, 0.1331, 0.269, 0.1141, 0.2369, 0.6449, 0.1358, 0.6601, 0.08614, 0.6979, 0.1039, 0.6643, 0.1449, 0.1817, 0.1886, 0.1852, 0.2143, 0.1141, 0.2369, 0.1009, 0.2143, 0.5181, 0.4485, 0.4803, 0.4441, 0.5012, 0.3781, 0.5378, 0.3864, 0.1834, 0.3536, 0.2116, 0.4019, 0.1665, 0.3666, 0.5583, 0.4581, 0.5181, 0.4485, 0.5378, 0.3864, 0.5757, 0.4035, 0.1566, 0.3087, 0.1834, 0.3536, 0.1665, 0.3666, 0.1239, 0.3339, 0.7274, 0.06764, 0.7511, 0.03834, 0.8014, 0.08989, 0.7679, 0.1092, 0.1331, 0.269, 0.1566, 0.3087, 0.1239, 0.3339, 0.08644, 0.305, 0.6979, 0.1039, 0.7274, 0.06764, 0.7679, 0.1092, 0.7263, 0.133, 0.1141, 0.2369, 0.1331, 0.269, 0.08644, 0.305, 0.05628, 0.2816, 0.6643, 0.1449, 0.6979, 0.1039, 0.7263, 0.133, 0.679, 0.1599, 0.1009, 0.2143, 0.1141, 0.2369, 0.05628, 0.2816, 0.03519, 0.2651, 0.6287, 0.1884, 0.6643, 0.1449, 0.679, 0.1599, 0.9324, 0.0, 0.9678, 0.009603, 0.9678, 0.07325, 0.9324, 0.06757, 0.896, 1.365e-08, 0.9324, 0.0, 0.9324, 0.06757, 0.896, 0.06757, 0.7263, 0.133, 0.7679, 0.1092, 0.7896, 0.1614, 0.7415, 0.1695, 0.05628, 0.2816, 0.08644, 0.305, 0.05678, 0.3539, 0.01946, 0.3423, 0.679, 0.1599, 0.7263, 0.133, 0.7415, 0.1695, 0.6868, 0.1787, 0.9678, 0.07325, 1.0, 0.08427, 1.0, 0.1512, 0.9678, 0.1493, 0.6287, 0.1884, 0.679, 0.1599, 0.6868, 0.1787, 0.9324, 0.06757, 0.9678, 0.07325, 0.9678, 0.1493, 0.9324, 0.1483, 0.896, 0.06757, 0.9324, 0.06757, 0.9324, 0.1483, 0.896, 0.1483, 0.8606, 0.07325, 0.896, 0.06757, 0.896, 0.1483, 0.8606, 0.1493, 0.8284, 0.3635, 0.8545, 0.3055, 0.85, 0.3635, 0.8284, 0.08427, 0.8606, 0.07325, 0.8606, 0.1493, 0.8284, 0.1512, 0.1239, 0.3339, 0.1665, 0.3666, 0.1558, 0.3842, 0.1031, 0.3682, 0.7679, 0.1092, 0.8014, 0.08989, 0.8284, 0.1547, 0.7896, 0.1614, 0.08644, 0.305, 0.1239, 0.3339, 0.1031, 0.3682, 0.05678, 0.3539])
me_sphere.materials.append(mat_blorp)
me_sphere.use_remesh_preserve_volume = False
me_sphere.use_remesh_preserve_attributes = False
me_sphere.use_mirror_vertex_groups = False
me_sphere.update()

# ---- objects
ob_blorp_rightwing = bpy.data.objects.new('Blorp_RightWing', me_sphere_002)
ob_blorp_leftwing = bpy.data.objects.new('Blorp_LeftWing', me_sphere_001)
ob_blorp_body = bpy.data.objects.new('Blorp_Body', me_sphere)

# ---- transforms, parenting, visibility, modifiers, constraints
ob_blorp_rightwing.location = (-0.0002338, -0.0009054, 2.414)
ob_blorp_rightwing.rotation_euler = (0.0, -0.7854, 0.0)
ob_blorp_rightwing.lineart.crease_threshold = 0.0
ob_blorp_leftwing.location = (-0.0002338, -0.0009054, 2.414)
ob_blorp_leftwing.rotation_euler = (0.0, 0.7854, 0.0)
ob_blorp_leftwing.lineart.crease_threshold = 0.0
ob_blorp_body.location = (0.0, 0.0, 2.0)
ob_blorp_body.lineart.crease_threshold = 0.0

# ---- collection membership
col_collection_1.objects.link(ob_blorp_rightwing)
col_collection_1.objects.link(ob_blorp_leftwing)
col_collection_1.objects.link(ob_blorp_body)

# ---- scene / render settings (as saved in the file)
scene.frame_start = 1; scene.frame_end = 33; scene.frame_set(34)
scene.render.engine = 'CYCLES'
scene.render.resolution_percentage = 50
scene.render.dither_intensity = 0.0
scene.cycles.use_denoising = False
scene.cycles.samples = 128
scene.cycles.sampling_pattern = 'TABULATED_SOBOL'
scene.cycles.light_sampling_threshold = 0.0
scene.cycles.use_adaptive_sampling = False
scene.cycles.use_light_tree = False
scene.cycles.blur_glossy = 0.0
scene.cycles.sample_clamp_indirect = 0.0
scene.view_settings.view_transform = 'Standard'
bpy.context.view_layer.update()

# ---- added for rendering (the .blend has no active camera and no usable light): camera, sun
cam_auto = bpy.data.cameras.new('AutoCamera')
cam_auto.lens = 50.0
cam_auto.sensor_width = 36.0
cam_auto.clip_end = 1000.0
ob_auto_camera = bpy.data.objects.new('AutoCamera', cam_auto)
scene.collection.objects.link(ob_auto_camera)
ob_auto_camera.location = (1.81957, -2.38998, 3.65684)
ob_auto_camera.rotation_euler = (1.09748, -7.21219e-08, 0.694738)
scene.camera = ob_auto_camera
light_auto_sun = bpy.data.lights.new('AutoSun', 'SUN')
light_auto_sun.energy = 3.0
light_auto_sun.angle = 0.0523599
ob_auto_sun = bpy.data.objects.new('AutoSun', light_auto_sun)
scene.collection.objects.link(ob_auto_sun)
ob_auto_sun.rotation_euler = (0.872665, 0.174533, 0.523599)
bpy.context.view_layer.update()

